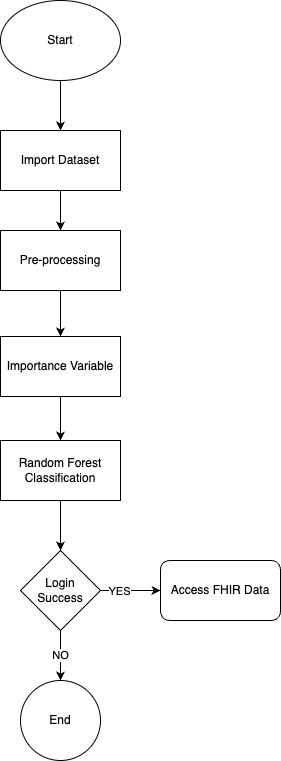

The diagram above was exported from draw.io. Its source (the exported page's mxGraphModel, read from the mxfile embedded in the PNG):
<mxGraphModel dx="2074" dy="1167" grid="1" gridSize="10" guides="1" tooltips="1" connect="1" arrows="1" fold="1" page="1" pageScale="1" pageWidth="850" pageHeight="1100" math="0" shadow="0">
  <root>
    <mxCell id="0" />
    <mxCell id="1" parent="0" />
    <mxCell id="H3F_XfkrOntqRPuJDaLh-3" value="" style="edgeStyle=orthogonalEdgeStyle;rounded=0;orthogonalLoop=1;jettySize=auto;html=1;" edge="1" parent="1" source="H3F_XfkrOntqRPuJDaLh-1" target="H3F_XfkrOntqRPuJDaLh-2">
      <mxGeometry relative="1" as="geometry" />
    </mxCell>
    <mxCell id="H3F_XfkrOntqRPuJDaLh-1" value="Start" style="ellipse;whiteSpace=wrap;html=1;" vertex="1" parent="1">
      <mxGeometry x="360" y="600" width="120" height="80" as="geometry" />
    </mxCell>
    <mxCell id="H3F_XfkrOntqRPuJDaLh-5" value="" style="edgeStyle=orthogonalEdgeStyle;rounded=0;orthogonalLoop=1;jettySize=auto;html=1;" edge="1" parent="1" source="H3F_XfkrOntqRPuJDaLh-2" target="H3F_XfkrOntqRPuJDaLh-4">
      <mxGeometry relative="1" as="geometry" />
    </mxCell>
    <mxCell id="H3F_XfkrOntqRPuJDaLh-2" value="Import Dataset" style="whiteSpace=wrap;html=1;" vertex="1" parent="1">
      <mxGeometry x="360" y="730" width="120" height="60" as="geometry" />
    </mxCell>
    <mxCell id="H3F_XfkrOntqRPuJDaLh-7" value="" style="edgeStyle=orthogonalEdgeStyle;rounded=0;orthogonalLoop=1;jettySize=auto;html=1;" edge="1" parent="1" source="H3F_XfkrOntqRPuJDaLh-4" target="H3F_XfkrOntqRPuJDaLh-6">
      <mxGeometry relative="1" as="geometry" />
    </mxCell>
    <mxCell id="H3F_XfkrOntqRPuJDaLh-4" value="Pre-processing" style="whiteSpace=wrap;html=1;" vertex="1" parent="1">
      <mxGeometry x="360" y="830" width="120" height="60" as="geometry" />
    </mxCell>
    <mxCell id="H3F_XfkrOntqRPuJDaLh-9" value="" style="edgeStyle=orthogonalEdgeStyle;rounded=0;orthogonalLoop=1;jettySize=auto;html=1;" edge="1" parent="1" source="H3F_XfkrOntqRPuJDaLh-6" target="H3F_XfkrOntqRPuJDaLh-8">
      <mxGeometry relative="1" as="geometry" />
    </mxCell>
    <mxCell id="H3F_XfkrOntqRPuJDaLh-6" value="Importance Variable" style="whiteSpace=wrap;html=1;" vertex="1" parent="1">
      <mxGeometry x="360" y="936" width="120" height="60" as="geometry" />
    </mxCell>
    <mxCell id="H3F_XfkrOntqRPuJDaLh-11" value="" style="edgeStyle=orthogonalEdgeStyle;rounded=0;orthogonalLoop=1;jettySize=auto;html=1;" edge="1" parent="1" source="H3F_XfkrOntqRPuJDaLh-8" target="H3F_XfkrOntqRPuJDaLh-10">
      <mxGeometry relative="1" as="geometry" />
    </mxCell>
    <mxCell id="H3F_XfkrOntqRPuJDaLh-8" value="Random Forest Classification" style="whiteSpace=wrap;html=1;" vertex="1" parent="1">
      <mxGeometry x="360" y="1040" width="120" height="60" as="geometry" />
    </mxCell>
    <mxCell id="H3F_XfkrOntqRPuJDaLh-15" value="NO" style="edgeStyle=orthogonalEdgeStyle;rounded=0;orthogonalLoop=1;jettySize=auto;html=1;" edge="1" parent="1" source="H3F_XfkrOntqRPuJDaLh-10" target="H3F_XfkrOntqRPuJDaLh-14">
      <mxGeometry relative="1" as="geometry" />
    </mxCell>
    <mxCell id="H3F_XfkrOntqRPuJDaLh-19" value="" style="edgeStyle=orthogonalEdgeStyle;rounded=0;orthogonalLoop=1;jettySize=auto;html=1;" edge="1" parent="1" source="H3F_XfkrOntqRPuJDaLh-10" target="H3F_XfkrOntqRPuJDaLh-18">
      <mxGeometry relative="1" as="geometry" />
    </mxCell>
    <mxCell id="H3F_XfkrOntqRPuJDaLh-20" value="YES" style="edgeLabel;html=1;align=center;verticalAlign=middle;resizable=0;points=[];" vertex="1" connectable="0" parent="H3F_XfkrOntqRPuJDaLh-19">
      <mxGeometry x="-0.4" relative="1" as="geometry">
        <mxPoint as="offset" />
      </mxGeometry>
    </mxCell>
    <mxCell id="H3F_XfkrOntqRPuJDaLh-10" value="Login Success" style="rhombus;whiteSpace=wrap;html=1;" vertex="1" parent="1">
      <mxGeometry x="380" y="1150" width="80" height="80" as="geometry" />
    </mxCell>
    <mxCell id="H3F_XfkrOntqRPuJDaLh-14" value="End" style="ellipse;whiteSpace=wrap;html=1;" vertex="1" parent="1">
      <mxGeometry x="380" y="1280" width="80" height="80" as="geometry" />
    </mxCell>
    <mxCell id="H3F_XfkrOntqRPuJDaLh-18" value="Access FHIR Data" style="rounded=1;whiteSpace=wrap;html=1;" vertex="1" parent="1">
      <mxGeometry x="520" y="1160" width="120" height="60" as="geometry" />
    </mxCell>
  </root>
</mxGraphModel>